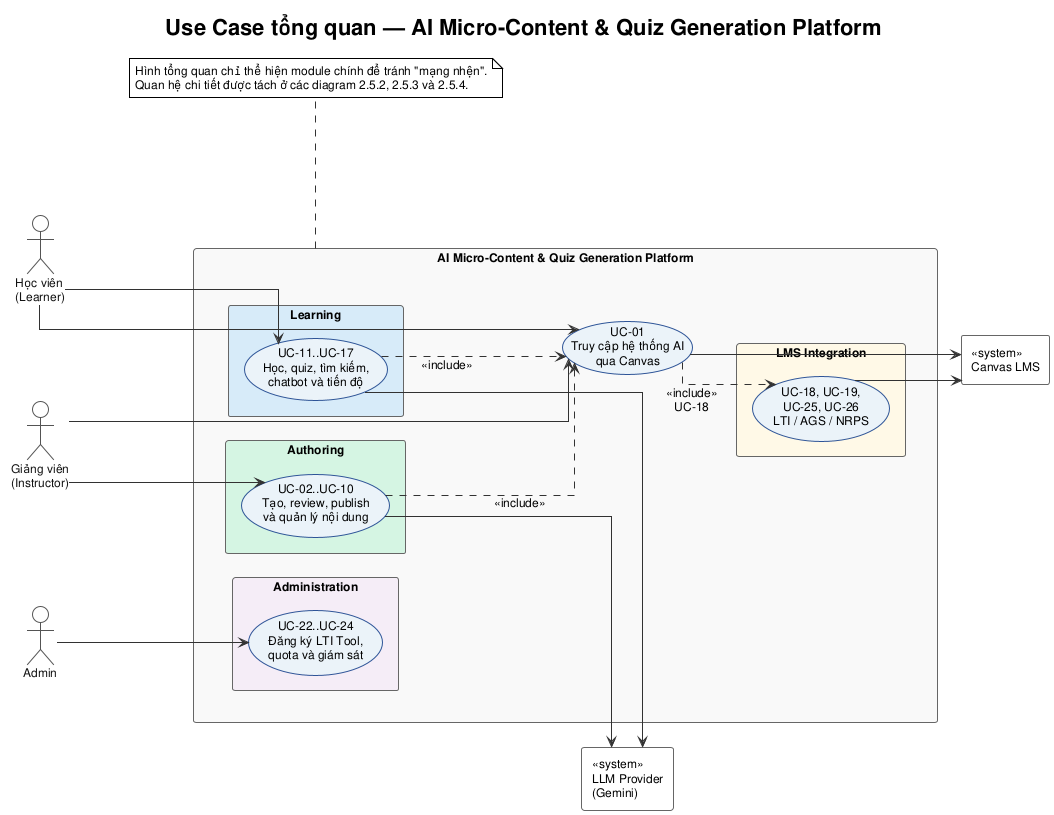

The diagram above was rendered by PlantUML. Its source (embedded in the PNG):
@startuml usecase_overview
!theme plain
skinparam backgroundColor #FEFEFE
skinparam defaultFontName Arial
skinparam defaultFontSize 12
skinparam shadowing false
skinparam linetype ortho
skinparam packageStyle rectangle
skinparam ActorBorderColor #555555
skinparam ActorFontColor #111111
skinparam UsecaseBorderColor #2F5597
skinparam UsecaseBackgroundColor #EAF2F8
skinparam ArrowColor #333333
skinparam PackageBorderColor #888888
skinparam PackageBackgroundColor #F8F8F8
skinparam RectangleBorderColor #666666

title Use Case tổng quan — AI Micro-Content & Quiz Generation Platform

left to right direction

actor "Giảng viên\n(Instructor)" as Instructor
actor "Học viên\n(Learner)" as Learner
actor "Admin" as Admin

rectangle "«system»\nCanvas LMS" as Canvas
rectangle "«system»\nLLM Provider\n(Gemini)" as LLM

rectangle "AI Micro-Content & Quiz Generation Platform" as Boundary {
    usecase "UC-01\nTruy cập hệ thống AI\nqua Canvas" as UC01

    package "Authoring" #D5F5E3 {
        usecase "UC-02..UC-10\nTạo, review, publish\nvà quản lý nội dung" as UC_Authoring
    }

    package "Learning" #D6EAF8 {
        usecase "UC-11..UC-17\nHọc, quiz, tìm kiếm,\nchatbot và tiến độ" as UC_Learning
    }

    package "LMS Integration" #FEF9E7 {
        usecase "UC-18, UC-19,\nUC-25, UC-26\nLTI / AGS / NRPS" as UC_LMS
    }

    package "Administration" #F4ECF7 {
        usecase "UC-22..UC-24\nĐăng ký LTI Tool,\nquota và giám sát" as UC_Admin
    }
}

Instructor --> UC_Authoring
Learner --> UC_Learning
Admin --> UC_Admin

Instructor --> UC01
Learner --> UC01
UC01 --> Canvas
UC_LMS --> Canvas
UC_Authoring --> LLM
UC_Learning --> LLM

UC_Authoring ..> UC01 : <<include>>
UC_Learning ..> UC01 : <<include>>
UC01 ..> UC_LMS : <<include>>\nUC-18

note bottom of Boundary
  Hình tổng quan chỉ thể hiện module chính để tránh "mạng nhện".
  Quan hệ chi tiết được tách ở các diagram 2.5.2, 2.5.3 và 2.5.4.
end note

@enduml